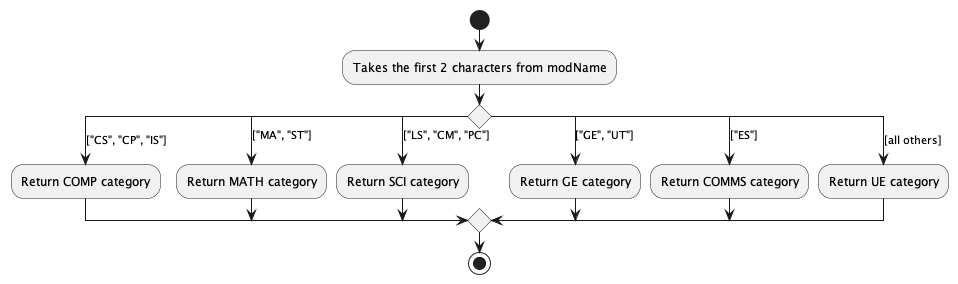

The diagram above was rendered by PlantUML. Its source (embedded in the PNG):
@startuml
'https://plantuml.com/activity-diagram-beta

start
:Takes the first 2 characters from modName;
switch ()
case (["CS", "CP", "IS"])
  :Return COMP category;
case (["MA", "ST"])
  :Return MATH category;
case(["LS", "CM", "PC"])
  :Return SCI category;
case(["GE", "UT"])
  :Return GE category;
case(["ES"])
  :Return COMMS category;
case([all others])
  :Return UE category;
endswitch
stop

@enduml